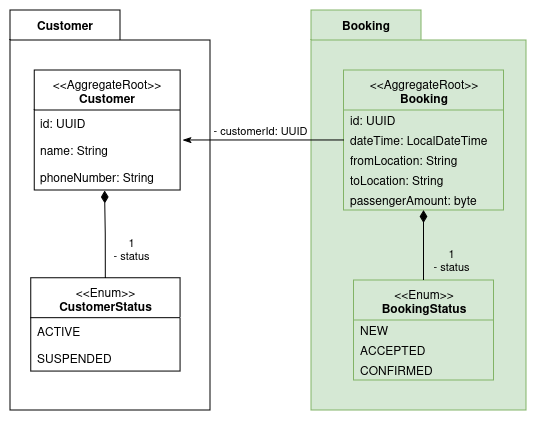

The diagram above was exported from draw.io. Its source (the exported page's mxGraphModel, read from the mxfile embedded in the PNG):
<mxGraphModel dx="1181" dy="660" grid="1" gridSize="10" guides="1" tooltips="1" connect="1" arrows="1" fold="1" page="1" pageScale="1" pageWidth="850" pageHeight="1100" math="0" shadow="0">
  <root>
    <mxCell id="0" />
    <mxCell id="1" parent="0" />
    <mxCell id="FkCX1nDsvV0rR-i5wbvO-9" parent="1" style="shape=folder;fontStyle=1;tabWidth=110;tabHeight=30;tabPosition=left;html=1;boundedLbl=1;labelInHeader=1;container=1;collapsible=0;whiteSpace=wrap;" value="Customer" vertex="1">
      <mxGeometry height="400" width="200" x="150" y="380" as="geometry" />
    </mxCell>
    <mxCell id="FkCX1nDsvV0rR-i5wbvO-10" parent="FkCX1nDsvV0rR-i5wbvO-9" style="html=1;strokeColor=none;resizeWidth=1;resizeHeight=1;fillColor=none;part=1;connectable=0;allowArrows=0;deletable=0;whiteSpace=wrap;" value="" vertex="1">
      <mxGeometry height="280" relative="1" width="199.99999999999991" as="geometry">
        <mxPoint y="30" as="offset" />
      </mxGeometry>
    </mxCell>
    <mxCell id="FkCX1nDsvV0rR-i5wbvO-11" parent="FkCX1nDsvV0rR-i5wbvO-9" style="swimlane;fontStyle=0;align=center;verticalAlign=top;childLayout=stackLayout;horizontal=1;startSize=40;horizontalStack=0;resizeParent=1;resizeParentMax=0;resizeLast=0;collapsible=0;marginBottom=0;html=1;whiteSpace=wrap;" value="&amp;lt;&amp;lt;AggregateRoot&amp;gt;&amp;gt;&lt;br&gt;&lt;b&gt;Customer&lt;/b&gt;" vertex="1">
      <mxGeometry height="119.99999999999997" width="145.86" x="24.14" y="60" as="geometry" />
    </mxCell>
    <mxCell id="FkCX1nDsvV0rR-i5wbvO-66" parent="FkCX1nDsvV0rR-i5wbvO-11" style="text;html=1;align=left;verticalAlign=middle;spacingLeft=4;spacingRight=4;overflow=hidden;rotatable=0;points=[[0,0.5],[1,0.5]];portConstraint=eastwest;whiteSpace=wrap;fontColor=#999999;" value="&lt;span style=&quot;color: rgb(0, 0, 0);&quot;&gt;id&lt;span style=&quot;white-space: pre;&quot;&gt;: UUID&#09;&lt;/span&gt;&lt;span style=&quot;white-space: pre;&quot;&gt;&#09;&lt;/span&gt;&lt;/span&gt;" vertex="1">
      <mxGeometry height="26.666666666666664" width="145.86" y="40" as="geometry" />
    </mxCell>
    <mxCell id="FkCX1nDsvV0rR-i5wbvO-12" parent="FkCX1nDsvV0rR-i5wbvO-11" style="text;html=1;strokeColor=none;fillColor=none;align=left;verticalAlign=middle;spacingLeft=4;spacingRight=4;overflow=hidden;rotatable=0;points=[[0,0.5],[1,0.5]];portConstraint=eastwest;whiteSpace=wrap;" value="name&lt;span style=&quot;white-space: pre;&quot;&gt;: String&#09;&lt;/span&gt;&lt;span style=&quot;white-space: pre;&quot;&gt;&#09;&lt;/span&gt;" vertex="1">
      <mxGeometry height="26.666666666666664" width="145.86" y="66.66666666666666" as="geometry" />
    </mxCell>
    <mxCell id="FkCX1nDsvV0rR-i5wbvO-13" parent="FkCX1nDsvV0rR-i5wbvO-11" style="text;html=1;strokeColor=none;fillColor=none;align=left;verticalAlign=middle;spacingLeft=4;spacingRight=4;overflow=hidden;rotatable=0;points=[[0,0.5],[1,0.5]];portConstraint=eastwest;whiteSpace=wrap;" value="phoneNumber: String" vertex="1">
      <mxGeometry height="26.666666666666664" width="145.86" y="93.33333333333331" as="geometry" />
    </mxCell>
    <mxCell id="FkCX1nDsvV0rR-i5wbvO-14" parent="FkCX1nDsvV0rR-i5wbvO-9" style="swimlane;fontStyle=0;align=center;verticalAlign=top;childLayout=stackLayout;horizontal=1;startSize=40;horizontalStack=0;resizeParent=1;resizeParentMax=0;resizeLast=0;collapsible=0;marginBottom=0;html=1;whiteSpace=wrap;" value="&amp;lt;&amp;lt;Enum&amp;gt;&amp;gt;&lt;br&gt;&lt;b&gt;CustomerStatus&lt;/b&gt;" vertex="1">
      <mxGeometry height="93.33333333333331" width="149.31" x="20.69" y="267.67" as="geometry" />
    </mxCell>
    <mxCell id="FkCX1nDsvV0rR-i5wbvO-15" parent="FkCX1nDsvV0rR-i5wbvO-14" style="text;html=1;strokeColor=none;fillColor=none;align=left;verticalAlign=middle;spacingLeft=4;spacingRight=4;overflow=hidden;rotatable=0;points=[[0,0.5],[1,0.5]];portConstraint=eastwest;whiteSpace=wrap;" value="ACTIVE" vertex="1">
      <mxGeometry height="26.666666666666664" width="149.31" y="40" as="geometry" />
    </mxCell>
    <mxCell id="FkCX1nDsvV0rR-i5wbvO-16" parent="FkCX1nDsvV0rR-i5wbvO-14" style="text;html=1;strokeColor=none;fillColor=none;align=left;verticalAlign=middle;spacingLeft=4;spacingRight=4;overflow=hidden;rotatable=0;points=[[0,0.5],[1,0.5]];portConstraint=eastwest;whiteSpace=wrap;" value="SUSPENDED" vertex="1">
      <mxGeometry height="26.666666666666664" width="149.31" y="66.66666666666666" as="geometry" />
    </mxCell>
    <mxCell id="FkCX1nDsvV0rR-i5wbvO-17" edge="1" parent="FkCX1nDsvV0rR-i5wbvO-9" source="FkCX1nDsvV0rR-i5wbvO-14" style="edgeStyle=orthogonalEdgeStyle;rounded=0;orthogonalLoop=1;jettySize=auto;html=1;endArrow=diamondThin;endFill=1;strokeWidth=1;endSize=10;exitX=0.5;exitY=0;exitDx=0;exitDy=0;entryX=0.483;entryY=1.02;entryDx=0;entryDy=0;entryPerimeter=0;" target="FkCX1nDsvV0rR-i5wbvO-13">
      <mxGeometry relative="1" as="geometry">
        <mxPoint x="79.31034482758619" y="94.33333333333333" as="sourcePoint" />
        <mxPoint x="68.9655172413793" y="200" as="targetPoint" />
      </mxGeometry>
    </mxCell>
    <mxCell id="Pzgm3QQJmYDn-Haz6OHb-1" connectable="0" parent="FkCX1nDsvV0rR-i5wbvO-17" style="edgeLabel;html=1;align=center;verticalAlign=middle;resizable=0;points=[];" value="1&lt;br&gt;- status" vertex="1">
      <mxGeometry relative="1" x="-0.4977" y="1" as="geometry">
        <mxPoint x="26" y="-7" as="offset" />
      </mxGeometry>
    </mxCell>
    <mxCell id="FkCX1nDsvV0rR-i5wbvO-21" parent="1" style="shape=folder;fontStyle=1;tabWidth=110;tabHeight=30;tabPosition=left;html=1;boundedLbl=1;labelInHeader=1;container=1;collapsible=0;whiteSpace=wrap;fillColor=#d5e8d4;strokeColor=#82b366;" value="Booking" vertex="1">
      <mxGeometry height="400" width="215" x="451" y="380" as="geometry" />
    </mxCell>
    <mxCell id="FkCX1nDsvV0rR-i5wbvO-22" parent="FkCX1nDsvV0rR-i5wbvO-21" style="html=1;strokeColor=none;resizeWidth=1;resizeHeight=1;fillColor=none;part=1;connectable=0;allowArrows=0;deletable=0;whiteSpace=wrap;" value="" vertex="1">
      <mxGeometry height="280" relative="1" width="215" as="geometry">
        <mxPoint y="30" as="offset" />
      </mxGeometry>
    </mxCell>
    <mxCell id="FkCX1nDsvV0rR-i5wbvO-23" parent="FkCX1nDsvV0rR-i5wbvO-21" style="swimlane;fontStyle=0;align=center;verticalAlign=top;childLayout=stackLayout;horizontal=1;startSize=40;horizontalStack=0;resizeParent=1;resizeParentMax=0;resizeLast=0;collapsible=0;marginBottom=0;html=1;whiteSpace=wrap;fillColor=#d5e8d4;strokeColor=#82b366;" value="&amp;lt;&amp;lt;AggregateRoot&amp;gt;&amp;gt;&lt;br&gt;&lt;b&gt;Booking&lt;/b&gt;" vertex="1">
      <mxGeometry height="140" width="160" x="32.5" y="60" as="geometry" />
    </mxCell>
    <mxCell id="FkCX1nDsvV0rR-i5wbvO-24" parent="FkCX1nDsvV0rR-i5wbvO-23" style="text;html=1;strokeColor=none;fillColor=none;align=left;verticalAlign=middle;spacingLeft=4;spacingRight=4;overflow=hidden;rotatable=0;points=[[0,0.5],[1,0.5]];portConstraint=eastwest;whiteSpace=wrap;fontColor=#999999;" value="&lt;span style=&quot;color: rgb(0, 0, 0);&quot;&gt;id&lt;span style=&quot;white-space: pre;&quot;&gt;: UUID&#09;&lt;/span&gt;&lt;span style=&quot;white-space: pre;&quot;&gt;&#09;&lt;/span&gt;&lt;/span&gt;" vertex="1">
      <mxGeometry height="20" width="160" y="40" as="geometry" />
    </mxCell>
    <mxCell id="FkCX1nDsvV0rR-i5wbvO-26" parent="FkCX1nDsvV0rR-i5wbvO-23" style="text;html=1;strokeColor=none;fillColor=none;align=left;verticalAlign=middle;spacingLeft=4;spacingRight=4;overflow=hidden;rotatable=0;points=[[0,0.5],[1,0.5]];portConstraint=eastwest;whiteSpace=wrap;" value="dateTime: LocalDateTime" vertex="1">
      <mxGeometry height="20" width="160" y="60" as="geometry" />
    </mxCell>
    <mxCell id="FkCX1nDsvV0rR-i5wbvO-27" parent="FkCX1nDsvV0rR-i5wbvO-23" style="text;html=1;strokeColor=none;fillColor=none;align=left;verticalAlign=middle;spacingLeft=4;spacingRight=4;overflow=hidden;rotatable=0;points=[[0,0.5],[1,0.5]];portConstraint=eastwest;whiteSpace=wrap;" value="fromLocation: String" vertex="1">
      <mxGeometry height="20" width="160" y="80" as="geometry" />
    </mxCell>
    <mxCell id="FkCX1nDsvV0rR-i5wbvO-28" parent="FkCX1nDsvV0rR-i5wbvO-23" style="text;html=1;strokeColor=none;fillColor=none;align=left;verticalAlign=middle;spacingLeft=4;spacingRight=4;overflow=hidden;rotatable=0;points=[[0,0.5],[1,0.5]];portConstraint=eastwest;whiteSpace=wrap;" value="toLocation: String" vertex="1">
      <mxGeometry height="20" width="160" y="100" as="geometry" />
    </mxCell>
    <mxCell id="FkCX1nDsvV0rR-i5wbvO-29" parent="FkCX1nDsvV0rR-i5wbvO-23" style="text;html=1;strokeColor=none;fillColor=none;align=left;verticalAlign=middle;spacingLeft=4;spacingRight=4;overflow=hidden;rotatable=0;points=[[0,0.5],[1,0.5]];portConstraint=eastwest;whiteSpace=wrap;" value="passengerAmount: byte" vertex="1">
      <mxGeometry height="20" width="160" y="120" as="geometry" />
    </mxCell>
    <mxCell id="FkCX1nDsvV0rR-i5wbvO-31" parent="FkCX1nDsvV0rR-i5wbvO-21" style="swimlane;fontStyle=0;align=center;verticalAlign=top;childLayout=stackLayout;horizontal=1;startSize=40;horizontalStack=0;resizeParent=1;resizeParentMax=0;resizeLast=0;collapsible=0;marginBottom=0;html=1;whiteSpace=wrap;fillColor=#d5e8d4;strokeColor=#82b366;" value="&amp;lt;&amp;lt;Enum&amp;gt;&amp;gt;&lt;br&gt;&lt;b&gt;BookingStatus&lt;/b&gt;" vertex="1">
      <mxGeometry height="100" width="140" x="42.5" y="270" as="geometry" />
    </mxCell>
    <mxCell id="FkCX1nDsvV0rR-i5wbvO-32" parent="FkCX1nDsvV0rR-i5wbvO-31" style="text;html=1;strokeColor=none;fillColor=none;align=left;verticalAlign=middle;spacingLeft=4;spacingRight=4;overflow=hidden;rotatable=0;points=[[0,0.5],[1,0.5]];portConstraint=eastwest;whiteSpace=wrap;" value="NEW" vertex="1">
      <mxGeometry height="20" width="140" y="40" as="geometry" />
    </mxCell>
    <mxCell id="FkCX1nDsvV0rR-i5wbvO-33" parent="FkCX1nDsvV0rR-i5wbvO-31" style="text;html=1;strokeColor=none;fillColor=none;align=left;verticalAlign=middle;spacingLeft=4;spacingRight=4;overflow=hidden;rotatable=0;points=[[0,0.5],[1,0.5]];portConstraint=eastwest;whiteSpace=wrap;" value="ACCEPTED" vertex="1">
      <mxGeometry height="20" width="140" y="60" as="geometry" />
    </mxCell>
    <mxCell id="FkCX1nDsvV0rR-i5wbvO-34" parent="FkCX1nDsvV0rR-i5wbvO-31" style="text;html=1;strokeColor=none;fillColor=none;align=left;verticalAlign=middle;spacingLeft=4;spacingRight=4;overflow=hidden;rotatable=0;points=[[0,0.5],[1,0.5]];portConstraint=eastwest;whiteSpace=wrap;" value="CONFIRMED" vertex="1">
      <mxGeometry height="20" width="140" y="80" as="geometry" />
    </mxCell>
    <mxCell id="FkCX1nDsvV0rR-i5wbvO-35" edge="1" parent="FkCX1nDsvV0rR-i5wbvO-21" source="FkCX1nDsvV0rR-i5wbvO-31" style="edgeStyle=orthogonalEdgeStyle;rounded=0;orthogonalLoop=1;jettySize=auto;html=1;endArrow=diamondThin;endFill=1;strokeWidth=1;endSize=10;" target="FkCX1nDsvV0rR-i5wbvO-23">
      <mxGeometry relative="1" as="geometry">
        <mxPoint x="-420" y="190" as="sourcePoint" />
        <mxPoint x="-420" y="150" as="targetPoint" />
      </mxGeometry>
    </mxCell>
    <mxCell id="Pzgm3QQJmYDn-Haz6OHb-3" connectable="0" parent="FkCX1nDsvV0rR-i5wbvO-21" style="edgeLabel;html=1;align=center;verticalAlign=middle;resizable=0;points=[];labelBackgroundColor=none;" value="1&lt;br&gt;- status" vertex="1">
      <mxGeometry x="140" y="250" as="geometry" />
    </mxCell>
    <mxCell id="Pzgm3QQJmYDn-Haz6OHb-4" edge="1" parent="1" source="FkCX1nDsvV0rR-i5wbvO-66" style="edgeStyle=orthogonalEdgeStyle;rounded=0;orthogonalLoop=1;jettySize=auto;html=1;exitX=1.018;exitY=1.124;exitDx=0;exitDy=0;exitPerimeter=0;startArrow=classicThin;startFill=1;endArrow=none;endFill=0;" target="FkCX1nDsvV0rR-i5wbvO-26">
      <mxGeometry relative="1" as="geometry" />
    </mxCell>
    <mxCell id="Pzgm3QQJmYDn-Haz6OHb-5" connectable="0" parent="Pzgm3QQJmYDn-Haz6OHb-4" style="edgeLabel;html=1;align=center;verticalAlign=middle;resizable=0;points=[];" value="- customerId: UUID" vertex="1">
      <mxGeometry relative="1" x="-0.4098" y="1" as="geometry">
        <mxPoint x="30" y="-9" as="offset" />
      </mxGeometry>
    </mxCell>
  </root>
</mxGraphModel>